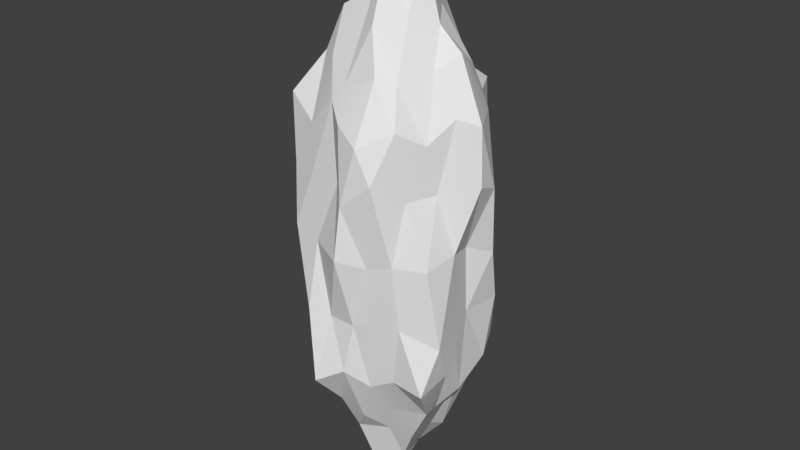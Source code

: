 # Source: Crystal2.blend  (saved by Blender 2.78.0; exported with 4.5.12 LTS)
import bpy
from mathutils import Matrix  # noqa: F401  (used for matrix-valued properties, if any)

bpy.ops.wm.read_factory_settings(use_empty=True)
scene = bpy.context.scene
scene.name = 'Scene'

# ---- collections
col_collection_1 = bpy.data.collections.new('Collection 1'); scene.collection.children.link(col_collection_1)

# ---- world
world_world = bpy.data.worlds.new('World'); scene.world = world_world
world_world.color = (0.05088, 0.05088, 0.05088)
world_world.use_sun_shadow = False
world_world.sun_shadow_jitter_overblur = 0.0
world_world.cycles.sampling_method = 'MANUAL'

# ---- meshes
me_icosphere = bpy.data.meshes.new('Icosphere')
me_icosphere.from_pydata([(0.01217, 0.008422, -0.9915), (0.7428, -0.6096, -0.4338), (-0.2295, -0.8982, -0.4654), (-0.9394, 0.05889, -0.4553), (-0.327, 0.8903, -0.4823), (0.6736, 0.4999, -0.3936), (0.2384, -0.8398, 0.3875), (-0.7321, -0.5188, 0.4482), (-0.7084, 0.5091, 0.4994), (0.2754, 0.8652, 0.4399), (0.9169, -0.08884, 0.4354), (0.006529, -0.002554, 0.9893), (-0.1396, -0.4241, -0.7254), (0.3728, -0.2737, -0.7227), (0.2088, -0.6532, -0.4675), (0.7299, -0.04727, -0.5077), (0.3661, 0.2047, -0.7633), (-0.4117, -0.01675, -0.7114), (-0.6283, -0.4071, -0.4284), (-0.1786, 0.3808, -0.7143), (-0.5565, 0.4594, -0.435), (0.1598, 0.7104, -0.5155), (0.8003, -0.2521, 0.02938), (0.8321, 0.2562, -0.03175), (0.06478, -0.9233, 0.01496), (0.495, -0.6952, 0.01226), (-0.8064, -0.2634, 0.005811), (-0.5561, -0.7151, 0.04794), (-0.5094, 0.683, 0.02614), (-0.7715, 0.2433, -0.01088), (0.4996, 0.6858, 0.001543), (-0.03664, 0.8051, -0.00876), (0.6212, -0.4129, 0.3828), (-0.1724, -0.6394, 0.4787), (-0.7297, -0.01474, 0.4214), (-0.2125, 0.7187, 0.464), (0.591, 0.4154, 0.4368), (0.08769, -0.4342, 0.7035), (0.4427, -0.03522, 0.6988), (-0.3619, -0.2628, 0.7236), (-0.3062, 0.3204, 0.7729), (0.139, 0.4241, 0.7236), (-0.03839, -0.2509, -0.9315), (0.6059, -0.3487, -0.573), (0.03399, -0.8086, -0.4063), (0.7554, -0.2706, -0.4078), (0.4935, 0.4223, -0.5884), (-0.2598, -0.02171, -0.8124), (-0.7393, -0.2117, -0.425), (-0.005676, 0.2071, -0.8338), (-0.3965, 0.5868, -0.4271), (0.4622, 0.6272, -0.3831), (0.8046, -0.4386, -0.2781), (0.9108, 0.1245, 0.214), (-0.1365, -0.764, -0.2299), (0.383, -0.8306, 0.2816), (-0.8489, -0.1443, -0.2242), (-0.6581, -0.59, 0.2305), (-0.3912, 0.7709, -0.2248), (-0.7813, 0.3649, 0.1756), (0.6101, 0.5571, -0.2547), (0.1968, 0.8802, 0.2934), (0.4834, -0.6374, 0.4346), (-0.4416, -0.6027, 0.3832), (-0.6571, 0.2321, 0.4668), (-0.01583, 0.803, 0.4378), (0.7445, 0.2303, 0.4396), (0.2387, -0.588, 0.5698), (0.2385, 0.03345, 0.8897), (-0.4976, -0.3385, 0.5821), (-0.5041, 0.4325, 0.5528), (0.2088, 0.5849, 0.5163), (-0.174, -0.6201, -0.5811), (0.1899, -0.1668, -0.8524), (0.4432, -0.6172, -0.4199), (0.718, 0.3354, -0.4488), (0.1312, 0.1341, -0.8628), (-0.7008, 0.03537, -0.5142), (-0.4721, -0.6719, -0.4358), (-0.1988, 0.6772, -0.5672), (-0.724, 0.1439, -0.4769), (-0.02143, 0.7672, -0.4401), (0.9375, -0.09307, 0.2465), (0.7761, 0.3992, -0.2207), (0.1022, -0.8812, 0.194), (0.5292, -0.6486, -0.2102), (-0.7637, -0.3641, 0.1884), (-0.3232, -0.8443, -0.2122), (-0.6008, 0.584, 0.2368), (-0.8151, 0.1625, -0.2145), (0.3762, 0.7613, 0.2299), (-0.1165, 0.9354, -0.2358), (0.7433, -0.1961, 0.454), (0.004392, -0.7684, 0.4326), (-0.7213, -0.2363, 0.4443), (-0.4736, 0.5786, 0.4562), (0.435, 0.5696, 0.4368), (0.04473, -0.2425, 0.8518), (0.6528, -0.02663, 0.628), (-0.1723, -0.1152, 0.7706), (-0.2052, 0.08269, 0.896), (0.1217, 0.1724, 0.9012), (0.2755, 0.2006, 0.7296), (0.5704, 0.2385, 0.5686), (0.3377, 0.4278, 0.5784), (-0.1086, 0.3897, 0.7024), (-0.06173, 0.5214, 0.6381), (-0.2956, 0.4741, 0.5883), (-0.3676, 0.0009112, 0.7062), (-0.5751, 0.1045, 0.548), (-0.4857, -0.1473, 0.5605), (-0.04486, -0.3133, 0.7444), (-0.3038, -0.4741, 0.5921), (-0.07166, -0.592, 0.5304), (0.3004, -0.2481, 0.74), (0.3737, -0.4867, 0.5528), (0.5268, -0.2068, 0.5794), (0.6848, 0.3326, 0.2106), (0.5995, 0.4507, 0.005983), (0.5475, 0.5524, 0.2129), (-0.118, 0.7833, 0.2256), (-0.2621, 0.7452, -0.01971), (-0.3612, 0.6867, 0.22), (-0.7713, 0.1346, 0.2263), (-0.7667, 0.0008025, 0.07807), (-0.7495, -0.1323, 0.2544), (-0.3511, -0.6864, 0.2578), (-0.2728, -0.7601, 0.02362), (-0.05636, -0.7273, 0.2335), (0.5365, -0.5709, 0.2142), (0.7345, -0.533, 0.002681), (0.6582, -0.3185, 0.2212), (0.2795, 0.8078, -0.0584), (0.3016, 0.6766, -0.2571), (0.1078, 0.772, -0.2283), (-0.6465, 0.4763, 0.002326), (-0.5301, 0.5768, -0.2198), (-0.6887, 0.3553, -0.246), (-0.6605, -0.4743, -0.006225), (-0.7646, -0.3699, -0.2269), (-0.5502, -0.5307, -0.2652), (0.274, -0.7553, -0.009944), (0.118, -0.7644, -0.2295), (0.3678, -0.6996, -0.212), (0.7182, 0.01664, 0.00661), (0.7741, -0.2011, -0.2224), (0.7195, 0.04527, -0.2308), (0.2939, 0.4126, -0.5224), (0.124, 0.3056, -0.7828), (0.01828, 0.585, -0.5886), (-0.2906, 0.4524, -0.5703), (-0.2994, 0.2026, -0.7221), (-0.5128, 0.2074, -0.5851), (-0.5149, -0.2137, -0.6011), (-0.2761, -0.2162, -0.7372), (-0.425, -0.4643, -0.551), (0.5489, 0.1881, -0.5481), (0.5522, -0.1503, -0.591), (0.3732, 0.01106, -0.72), (0.03986, -0.5571, -0.6289), (0.1537, -0.3354, -0.7063), (0.2852, -0.4357, -0.5851), (-0.03839, -0.2509, -0.9315), (-0.03839, -0.2509, -0.9315), (-0.03839, -0.2509, -0.9315), (-0.03839, -0.2509, -0.9315), (-0.03839, -0.2509, -0.9315), (0.01217, 0.008422, -0.9915), (0.01217, 0.008422, -0.9915), (0.01217, 0.008422, -0.9915), (0.01217, 0.008422, -0.9915), (0.6059, -0.3487, -0.573), (0.6059, -0.3487, -0.573), (0.6059, -0.3487, -0.573), (0.6059, -0.3487, -0.573), (0.7428, -0.6096, -0.4338), (0.7428, -0.6096, -0.4338), (0.7428, -0.6096, -0.4338), (0.7428, -0.6096, -0.4338), (0.03399, -0.8086, -0.4063), (0.03399, -0.8086, -0.4063), (0.03399, -0.8086, -0.4063), (0.03399, -0.8086, -0.4063), (0.03399, -0.8086, -0.4063), (-0.2295, -0.8982, -0.4654), (-0.2295, -0.8982, -0.4654), (-0.2295, -0.8982, -0.4654), (-0.2295, -0.8982, -0.4654), (0.7554, -0.2706, -0.4078), (0.7554, -0.2706, -0.4078), (0.7554, -0.2706, -0.4078), (0.4935, 0.4223, -0.5884), (0.4935, 0.4223, -0.5884), (0.4935, 0.4223, -0.5884), (0.4935, 0.4223, -0.5884), (0.6736, 0.4999, -0.3936), (0.6736, 0.4999, -0.3936), (0.6736, 0.4999, -0.3936), (0.6736, 0.4999, -0.3936), (-0.2598, -0.02171, -0.8124), (-0.2598, -0.02171, -0.8124), (-0.2598, -0.02171, -0.8124), (-0.2598, -0.02171, -0.8124), (-0.7393, -0.2117, -0.425), (-0.7393, -0.2117, -0.425), (-0.7393, -0.2117, -0.425), (-0.9394, 0.05889, -0.4553), (-0.9394, 0.05889, -0.4553), (-0.9394, 0.05889, -0.4553), (-0.9394, 0.05889, -0.4553), (-0.005676, 0.2071, -0.8338), (-0.005676, 0.2071, -0.8338), (-0.005676, 0.2071, -0.8338), (-0.3965, 0.5868, -0.4271), (-0.3965, 0.5868, -0.4271), (-0.3965, 0.5868, -0.4271), (-0.3965, 0.5868, -0.4271), (-0.3965, 0.5868, -0.4271), (-0.327, 0.8903, -0.4823), (-0.327, 0.8903, -0.4823), (-0.327, 0.8903, -0.4823), (-0.327, 0.8903, -0.4823), (0.4622, 0.6272, -0.3831), (0.4622, 0.6272, -0.3831), (0.4622, 0.6272, -0.3831), (0.4622, 0.6272, -0.3831), (0.8046, -0.4386, -0.2781), (0.8046, -0.4386, -0.2781), (0.8046, -0.4386, -0.2781), (0.8046, -0.4386, -0.2781), (0.9108, 0.1245, 0.214), (0.9108, 0.1245, 0.214), (0.9108, 0.1245, 0.214), (0.9108, 0.1245, 0.214), (0.9169, -0.08884, 0.4354), (0.9169, -0.08884, 0.4354), (0.9169, -0.08884, 0.4354), (0.9169, -0.08884, 0.4354), (-0.1365, -0.764, -0.2299), (-0.1365, -0.764, -0.2299), (-0.1365, -0.764, -0.2299), (-0.1365, -0.764, -0.2299), (0.383, -0.8306, 0.2816), (0.383, -0.8306, 0.2816), (0.383, -0.8306, 0.2816), (0.2384, -0.8398, 0.3875), (0.2384, -0.8398, 0.3875), (0.2384, -0.8398, 0.3875), (0.2384, -0.8398, 0.3875), (-0.8489, -0.1443, -0.2242), (-0.8489, -0.1443, -0.2242), (-0.8489, -0.1443, -0.2242), (-0.8489, -0.1443, -0.2242), (-0.6581, -0.59, 0.2305), (-0.7321, -0.5188, 0.4482), (-0.7321, -0.5188, 0.4482), (-0.7321, -0.5188, 0.4482), (-0.7321, -0.5188, 0.4482), (-0.3912, 0.7709, -0.2248), (-0.3912, 0.7709, -0.2248), (-0.3912, 0.7709, -0.2248), (-0.3912, 0.7709, -0.2248), (-0.7813, 0.3649, 0.1756), (-0.7813, 0.3649, 0.1756), (-0.7813, 0.3649, 0.1756), (-0.7813, 0.3649, 0.1756), (-0.7084, 0.5091, 0.4994), (-0.7084, 0.5091, 0.4994), (-0.7084, 0.5091, 0.4994), (-0.7084, 0.5091, 0.4994), (0.6101, 0.5571, -0.2547), (0.6101, 0.5571, -0.2547), (0.6101, 0.5571, -0.2547), (0.6101, 0.5571, -0.2547), (0.6101, 0.5571, -0.2547), (0.1968, 0.8802, 0.2934), (0.1968, 0.8802, 0.2934), (0.1968, 0.8802, 0.2934), (0.2754, 0.8652, 0.4399), (0.2754, 0.8652, 0.4399), (0.2754, 0.8652, 0.4399), (0.2754, 0.8652, 0.4399), (0.4834, -0.6374, 0.4346), (0.4834, -0.6374, 0.4346), (0.4834, -0.6374, 0.4346), (0.4834, -0.6374, 0.4346), (-0.4416, -0.6027, 0.3832), (-0.4416, -0.6027, 0.3832), (-0.6571, 0.2321, 0.4668), (-0.6571, 0.2321, 0.4668), (-0.6571, 0.2321, 0.4668), (-0.01583, 0.803, 0.4378), (-0.01583, 0.803, 0.4378), (-0.01583, 0.803, 0.4378), (-0.01583, 0.803, 0.4378), (0.7445, 0.2303, 0.4396), (0.7445, 0.2303, 0.4396), (0.2387, -0.588, 0.5698), (0.2387, -0.588, 0.5698), (0.2387, -0.588, 0.5698), (0.2385, 0.03345, 0.8897), (0.2385, 0.03345, 0.8897), (0.2385, 0.03345, 0.8897), (0.006529, -0.002554, 0.9893), (0.006529, -0.002554, 0.9893), (0.006529, -0.002554, 0.9893), (-0.4976, -0.3385, 0.5821), (-0.4976, -0.3385, 0.5821), (-0.4976, -0.3385, 0.5821), (-0.5041, 0.4325, 0.5528), (-0.5041, 0.4325, 0.5528), (-0.5041, 0.4325, 0.5528), (-0.5041, 0.4325, 0.5528), (0.2088, 0.5849, 0.5163), (0.2088, 0.5849, 0.5163), (0.2088, 0.5849, 0.5163), (0.2088, 0.5849, 0.5163), (0.2088, 0.5849, 0.5163), (-0.174, -0.6201, -0.5811), (-0.174, -0.6201, -0.5811), (-0.1396, -0.4241, -0.7254), (-0.1396, -0.4241, -0.7254), (-0.1396, -0.4241, -0.7254), (-0.1396, -0.4241, -0.7254), (0.1899, -0.1668, -0.8524), (0.1899, -0.1668, -0.8524), (0.1899, -0.1668, -0.8524), (0.1899, -0.1668, -0.8524), (0.3728, -0.2737, -0.7227), (0.4432, -0.6172, -0.4199), (0.4432, -0.6172, -0.4199), (0.4432, -0.6172, -0.4199), (0.2088, -0.6532, -0.4675), (0.2088, -0.6532, -0.4675), (0.718, 0.3354, -0.4488), (0.718, 0.3354, -0.4488), (0.718, 0.3354, -0.4488), (0.718, 0.3354, -0.4488), (0.718, 0.3354, -0.4488), (0.7299, -0.04727, -0.5077), (0.7299, -0.04727, -0.5077), (0.7299, -0.04727, -0.5077), (0.7299, -0.04727, -0.5077), (0.1312, 0.1341, -0.8628), (0.1312, 0.1341, -0.8628), (0.1312, 0.1341, -0.8628), (0.1312, 0.1341, -0.8628), (0.1312, 0.1341, -0.8628), (0.3661, 0.2047, -0.7633), (0.3661, 0.2047, -0.7633), (0.3661, 0.2047, -0.7633), (0.3661, 0.2047, -0.7633), (0.3661, 0.2047, -0.7633), (-0.7008, 0.03537, -0.5142), (-0.7008, 0.03537, -0.5142), (-0.7008, 0.03537, -0.5142), (-0.4117, -0.01675, -0.7114), (-0.4721, -0.6719, -0.4358), (-0.4721, -0.6719, -0.4358), (-0.4721, -0.6719, -0.4358), (-0.6283, -0.4071, -0.4284), (-0.6283, -0.4071, -0.4284), (-0.6283, -0.4071, -0.4284), (-0.1988, 0.6772, -0.5672), (-0.1988, 0.6772, -0.5672), (-0.1988, 0.6772, -0.5672), (-0.1988, 0.6772, -0.5672), (-0.1786, 0.3808, -0.7143), (-0.1786, 0.3808, -0.7143), (-0.1786, 0.3808, -0.7143), (-0.724, 0.1439, -0.4769), (-0.724, 0.1439, -0.4769), (-0.724, 0.1439, -0.4769), (-0.724, 0.1439, -0.4769), (-0.5565, 0.4594, -0.435), (-0.5565, 0.4594, -0.435), (-0.02143, 0.7672, -0.4401), (-0.02143, 0.7672, -0.4401), (-0.02143, 0.7672, -0.4401), (-0.02143, 0.7672, -0.4401), (-0.02143, 0.7672, -0.4401), (0.1598, 0.7104, -0.5155), (0.1598, 0.7104, -0.5155), (0.1598, 0.7104, -0.5155), (0.1598, 0.7104, -0.5155), (0.9375, -0.09307, 0.2465), (0.9375, -0.09307, 0.2465), (0.9375, -0.09307, 0.2465), (0.8003, -0.2521, 0.02938), (0.8003, -0.2521, 0.02938), (0.8003, -0.2521, 0.02938), (0.8003, -0.2521, 0.02938), (0.7761, 0.3992, -0.2207), (0.7761, 0.3992, -0.2207), (0.7761, 0.3992, -0.2207), (0.7761, 0.3992, -0.2207), (0.8321, 0.2562, -0.03175), (0.8321, 0.2562, -0.03175), (0.8321, 0.2562, -0.03175), (0.8321, 0.2562, -0.03175), (0.1022, -0.8812, 0.194), (0.1022, -0.8812, 0.194), (0.1022, -0.8812, 0.194), (0.1022, -0.8812, 0.194), (0.1022, -0.8812, 0.194), (0.06478, -0.9233, 0.01496), (0.06478, -0.9233, 0.01496), (0.06478, -0.9233, 0.01496), (0.06478, -0.9233, 0.01496), (0.06478, -0.9233, 0.01496), (0.5292, -0.6486, -0.2102), (0.5292, -0.6486, -0.2102), (0.5292, -0.6486, -0.2102), (0.495, -0.6952, 0.01226), (0.495, -0.6952, 0.01226), (0.495, -0.6952, 0.01226), (0.495, -0.6952, 0.01226), (-0.7637, -0.3641, 0.1884), (-0.8064, -0.2634, 0.005811), (-0.8064, -0.2634, 0.005811), (-0.8064, -0.2634, 0.005811), (-0.3232, -0.8443, -0.2122), (-0.3232, -0.8443, -0.2122), (-0.3232, -0.8443, -0.2122), (-0.3232, -0.8443, -0.2122), (-0.5561, -0.7151, 0.04794), (-0.5561, -0.7151, 0.04794), (-0.5561, -0.7151, 0.04794), (-0.6008, 0.584, 0.2368), (-0.5094, 0.683, 0.02614), (-0.5094, 0.683, 0.02614), (-0.8151, 0.1625, -0.2145), (-0.8151, 0.1625, -0.2145), (-0.8151, 0.1625, -0.2145), (-0.8151, 0.1625, -0.2145), (-0.7715, 0.2433, -0.01088), (-0.7715, 0.2433, -0.01088), (-0.7715, 0.2433, -0.01088), (0.3762, 0.7613, 0.2299), (0.3762, 0.7613, 0.2299), (0.4996, 0.6858, 0.001543), (0.4996, 0.6858, 0.001543), (0.4996, 0.6858, 0.001543), (0.4996, 0.6858, 0.001543), (-0.1165, 0.9354, -0.2358), (-0.1165, 0.9354, -0.2358), (-0.1165, 0.9354, -0.2358), (-0.1165, 0.9354, -0.2358), (-0.03664, 0.8051, -0.00876), (-0.03664, 0.8051, -0.00876), (-0.03664, 0.8051, -0.00876), (0.7433, -0.1961, 0.454), (0.7433, -0.1961, 0.454), (0.6212, -0.4129, 0.3828), (0.6212, -0.4129, 0.3828), (0.6212, -0.4129, 0.3828), (0.004392, -0.7684, 0.4326), (0.004392, -0.7684, 0.4326), (-0.1724, -0.6394, 0.4787), (-0.1724, -0.6394, 0.4787), (-0.1724, -0.6394, 0.4787), (-0.1724, -0.6394, 0.4787), (-0.7213, -0.2363, 0.4443), (-0.7297, -0.01474, 0.4214), (-0.7297, -0.01474, 0.4214), (-0.7297, -0.01474, 0.4214), (-0.7297, -0.01474, 0.4214), (-0.4736, 0.5786, 0.4562), (-0.4736, 0.5786, 0.4562), (-0.2125, 0.7187, 0.464), (0.435, 0.5696, 0.4368), (0.435, 0.5696, 0.4368), (0.435, 0.5696, 0.4368), (0.435, 0.5696, 0.4368), (0.591, 0.4154, 0.4368), (0.591, 0.4154, 0.4368), (0.04473, -0.2425, 0.8518), (0.04473, -0.2425, 0.8518), (0.04473, -0.2425, 0.8518), (0.08769, -0.4342, 0.7035), (0.08769, -0.4342, 0.7035), (0.08769, -0.4342, 0.7035), (0.6528, -0.02663, 0.628), (0.6528, -0.02663, 0.628), (0.6528, -0.02663, 0.628), (0.4427, -0.03522, 0.6988), (0.4427, -0.03522, 0.6988), (0.4427, -0.03522, 0.6988), (0.4427, -0.03522, 0.6988), (-0.1723, -0.1152, 0.7706), (-0.1723, -0.1152, 0.7706), (-0.3619, -0.2628, 0.7236), (-0.3619, -0.2628, 0.7236), (-0.3619, -0.2628, 0.7236), (-0.3619, -0.2628, 0.7236), (-0.2052, 0.08269, 0.896), (-0.2052, 0.08269, 0.896), (-0.2052, 0.08269, 0.896), (-0.3062, 0.3204, 0.7729), (-0.3062, 0.3204, 0.7729), (-0.3062, 0.3204, 0.7729), (-0.3062, 0.3204, 0.7729), (-0.3062, 0.3204, 0.7729), (0.1217, 0.1724, 0.9012), (0.1217, 0.1724, 0.9012), (0.139, 0.4241, 0.7236), (0.139, 0.4241, 0.7236), (0.139, 0.4241, 0.7236), (-0.1086, 0.3897, 0.7024), (-0.1086, 0.3897, 0.7024), (-0.3676, 0.0009112, 0.7062), (-0.3676, 0.0009112, 0.7062), (-0.3676, 0.0009112, 0.7062), (-0.3676, 0.0009112, 0.7062), (-0.5751, 0.1045, 0.548), (-0.4857, -0.1473, 0.5605), (-0.4857, -0.1473, 0.5605), (-0.3038, -0.4741, 0.5921), (0.3737, -0.4867, 0.5528), (0.3737, -0.4867, 0.5528), (0.3737, -0.4867, 0.5528), (0.5268, -0.2068, 0.5794), (0.5268, -0.2068, 0.5794), (0.5475, 0.5524, 0.2129), (0.5475, 0.5524, 0.2129), (0.5475, 0.5524, 0.2129), (-0.3612, 0.6867, 0.22), (-0.7713, 0.1346, 0.2263), (-0.3511, -0.6864, 0.2578), (-0.2728, -0.7601, 0.02362), (-0.2728, -0.7601, 0.02362), (-0.2728, -0.7601, 0.02362), (-0.05636, -0.7273, 0.2335), (-0.05636, -0.7273, 0.2335), (-0.05636, -0.7273, 0.2335), (0.7345, -0.533, 0.002681), (0.7345, -0.533, 0.002681), (0.7345, -0.533, 0.002681), (0.7345, -0.533, 0.002681), (0.6582, -0.3185, 0.2212), (0.6582, -0.3185, 0.2212), (0.6582, -0.3185, 0.2212), (0.3016, 0.6766, -0.2571), (0.3016, 0.6766, -0.2571), (0.3016, 0.6766, -0.2571), (0.3016, 0.6766, -0.2571), (0.1078, 0.772, -0.2283), (0.1078, 0.772, -0.2283), (0.1078, 0.772, -0.2283), (0.1078, 0.772, -0.2283), (0.1078, 0.772, -0.2283), (-0.6465, 0.4763, 0.002326), (-0.5301, 0.5768, -0.2198), (-0.5301, 0.5768, -0.2198), (-0.7646, -0.3699, -0.2269), (-0.7646, -0.3699, -0.2269), (-0.7646, -0.3699, -0.2269), (-0.7646, -0.3699, -0.2269), (-0.5502, -0.5307, -0.2652), (-0.5502, -0.5307, -0.2652), (-0.5502, -0.5307, -0.2652), (-0.5502, -0.5307, -0.2652), (0.274, -0.7553, -0.009944), (0.274, -0.7553, -0.009944), (0.274, -0.7553, -0.009944), (0.118, -0.7644, -0.2295), (0.118, -0.7644, -0.2295), (0.118, -0.7644, -0.2295), (0.118, -0.7644, -0.2295), (0.118, -0.7644, -0.2295), (0.7182, 0.01664, 0.00661), (0.7182, 0.01664, 0.00661), (0.7182, 0.01664, 0.00661), (0.7182, 0.01664, 0.00661), (0.7195, 0.04527, -0.2308), (0.7195, 0.04527, -0.2308), (0.7195, 0.04527, -0.2308), (0.7195, 0.04527, -0.2308), (0.01828, 0.585, -0.5886), (0.01828, 0.585, -0.5886), (0.01828, 0.585, -0.5886), (0.01828, 0.585, -0.5886), (0.01828, 0.585, -0.5886), (-0.2761, -0.2162, -0.7372), (0.5489, 0.1881, -0.5481), (0.5489, 0.1881, -0.5481), (0.5489, 0.1881, -0.5481), (0.5489, 0.1881, -0.5481), (0.2755, 0.2006, 0.7296), (0.2755, 0.2006, 0.7296), (0.5704, 0.2385, 0.5686), (0.5704, 0.2385, 0.5686), (0.3377, 0.4278, 0.5784), (0.3377, 0.4278, 0.5784), (0.3377, 0.4278, 0.5784), (-0.06173, 0.5214, 0.6381), (-0.06173, 0.5214, 0.6381), (-0.2956, 0.4741, 0.5883), (-0.2956, 0.4741, 0.5883), (-0.04486, -0.3133, 0.7444), (-0.04486, -0.3133, 0.7444), (-0.04486, -0.3133, 0.7444), (-0.07166, -0.592, 0.5304), (-0.07166, -0.592, 0.5304), (0.5995, 0.4507, 0.005983), (0.5995, 0.4507, 0.005983), (0.5995, 0.4507, 0.005983), (-0.2621, 0.7452, -0.01971), (-0.2621, 0.7452, -0.01971), (-0.2621, 0.7452, -0.01971), (-0.7667, 0.0008025, 0.07807), (0.5365, -0.5709, 0.2142), (0.5365, -0.5709, 0.2142), (0.2795, 0.8078, -0.0584), (0.2795, 0.8078, -0.0584), (0.2795, 0.8078, -0.0584), (-0.6605, -0.4743, -0.006225), (-0.6605, -0.4743, -0.006225), (0.2939, 0.4126, -0.5224), (0.2939, 0.4126, -0.5224), (0.2939, 0.4126, -0.5224), (0.124, 0.3056, -0.7828), (0.124, 0.3056, -0.7828), (0.124, 0.3056, -0.7828), (-0.2994, 0.2026, -0.7221), (-0.2994, 0.2026, -0.7221), (0.5522, -0.1503, -0.591), (0.5522, -0.1503, -0.591), (0.5522, -0.1503, -0.591), (0.3732, 0.01106, -0.72), (0.3732, 0.01106, -0.72), (0.03986, -0.5571, -0.6289), (0.03986, -0.5571, -0.6289), (0.1537, -0.3354, -0.7063), (0.1537, -0.3354, -0.7063), (0.1537, -0.3354, -0.7063), (0.1537, -0.3354, -0.7063), (0.2852, -0.4357, -0.5851), (-0.5128, 0.2074, -0.5851), (0.6848, 0.3326, 0.2106), (0.3004, -0.2481, 0.74), (0.3004, -0.2481, 0.74)], [], [(167, 325, 162), (175, 171, 188), (168, 164, 199), (169, 201, 210), (170, 212, 344), (176, 190, 226), (184, 179, 238), (206, 203, 249), (218, 213, 258), (196, 222, 270), (178, 228, 411), (187, 240, 422), (209, 251, 432), (221, 260, 445), (197, 272, 393), (246, 282, 297), (255, 286, 306), (267, 288, 309), (279, 291, 313), (235, 295, 483), (487, 588, 301), (488, 591, 589), (474, 470, 592), (505, 509, 503), (505, 595, 509), (469, 467, 597), (498, 511, 495), (501, 514, 512), (463, 462, 515), (491, 600, 489), (493, 517, 601), (458, 456, 602), (479, 641, 476), (479, 519, 641), (453, 451, 521), (398, 639, 231), (398, 605, 639), (440, 438, 523), (450, 120, 276), (450, 608, 120), (429, 428, 526), (436, 527, 263), (436, 124, 527), (418, 417, 125), (427, 126, 57), (27, 530, 528), (405, 400, 532), (414, 611, 243), (415, 536, 612), (388, 385, 539), (442, 614, 439), (443, 543, 615), (381, 376, 546), (28, 551, 88), (28, 552, 551), (374, 370, 137), (419, 616, 86), (420, 555, 617), (360, 357, 558), (408, 563, 402), (409, 566, 564), (332, 329, 143), (391, 571, 387), (22, 145, 572), (339, 334, 574), (350, 619, 192), (351, 622, 620), (367, 363, 578), (369, 150, 365), (369, 625, 150), (356, 353, 638), (17, 153, 355), (17, 583, 153), (320, 318, 155), (342, 585, 336), (342, 627, 585), (328, 324, 629), (322, 632, 72), (323, 634, 159), (13, 172, 637), (161, 331, 333), (161, 173, 331), (174, 177, 330), (631, 161, 333), (631, 635, 161), (633, 13, 637), (319, 181, 185), (72, 632, 182), (631, 333, 180), (630, 343, 348), (629, 324, 345), (327, 0, 347), (584, 158, 349), (156, 626, 629), (626, 328, 629), (335, 191, 195), (338, 586, 193), (587, 352, 46), (155, 359, 362), (155, 318, 358), (318, 186, 358), (153, 155, 362), (153, 583, 155), (583, 320, 155), (354, 205, 207), (355, 153, 204), (153, 362, 204), (152, 372, 375), (638, 353, 373), (77, 208, 371), (150, 152, 375), (150, 625, 152), (624, 356, 638), (364, 215, 219), (365, 150, 216), (150, 375, 214), (579, 378, 384), (582, 366, 379), (79, 220, 377), (618, 580, 383), (147, 623, 581), (621, 368, 149), (194, 224, 198), (192, 619, 225), (618, 383, 223), (575, 392, 396), (146, 337, 394), (75, 5, 83), (570, 576, 397), (572, 145, 577), (145, 340, 577), (386, 230, 234), (82, 573, 232), (144, 399, 53), (143, 410, 413), (143, 329, 410), (74, 1, 85), (562, 143, 413), (562, 567, 143), (565, 332, 143), (401, 242, 245), (404, 141, 244), (141, 416, 244), (559, 421, 425), (558, 357, 423), (78, 2, 87), (616, 560, 426), (138, 556, 561), (554, 361, 140), (86, 253, 254), (86, 616, 253), (616, 426, 253), (137, 431, 435), (137, 370, 433), (80, 3, 89), (551, 137, 435), (551, 552, 137), (552, 374, 137), (88, 262, 266), (88, 551, 262), (135, 437, 265), (547, 444, 448), (550, 380, 446), (81, 4, 91), (613, 548, 449), (132, 544, 549), (542, 382, 134), (439, 275, 278), (439, 614, 275), (613, 449, 61), (540, 92, 455), (539, 385, 452), (385, 236, 452), (611, 540, 455), (129, 537, 541), (535, 389, 131), (55, 284, 248), (243, 611, 283), (611, 455, 283), (533, 93, 461), (533, 403, 93), (84, 247, 457), (528, 534, 459), (528, 530, 534), (529, 406, 128), (57, 287, 257), (57, 126, 287), (126, 460, 287), (125, 94, 465), (125, 417, 94), (417, 256, 94), (527, 125, 465), (527, 124, 125), (610, 418, 125), (264, 290, 269), (59, 123, 289), (123, 466, 289), (526, 468, 35), (526, 428, 468), (428, 268, 468), (120, 526, 35), (120, 608, 526), (607, 430, 122), (277, 293, 281), (276, 120, 292), (120, 35, 292), (523, 472, 36), (523, 438, 472), (90, 280, 471), (639, 524, 475), (117, 606, 525), (604, 441, 119), (233, 66, 237), (231, 639, 296), (639, 475, 296), (522, 482, 485), (521, 451, 484), (451, 10, 484), (640, 116, 486), (640, 518, 116), (518, 454, 116), (477, 300, 303), (477, 114, 300), (640, 486, 68), (603, 298, 481), (602, 456, 299), (456, 6, 299), (599, 113, 480), (601, 517, 602), (517, 458, 602), (490, 478, 304), (490, 111, 478), (599, 480, 97), (516, 307, 492), (515, 462, 308), (462, 7, 308), (510, 516, 492), (512, 514, 110), (514, 464, 110), (496, 490, 304), (496, 513, 490), (108, 39, 99), (598, 310, 500), (597, 467, 311), (95, 8, 70), (508, 107, 499), (509, 595, 597), (595, 469, 597), (503, 497, 305), (503, 509, 497), (105, 40, 100), (593, 314, 507), (104, 473, 315), (96, 9, 317), (588, 594, 506), (102, 590, 592), (590, 474, 592), (302, 504, 11), (301, 588, 101), (588, 506, 101), (98, 103, 38), (483, 295, 590), (295, 474, 590), (316, 596, 41), (71, 294, 106), (65, 469, 595), (312, 109, 502), (312, 64, 109), (64, 34, 109), (69, 112, 494), (69, 63, 112), (63, 33, 112), (67, 520, 37), (67, 285, 520), (62, 32, 115), (395, 118, 23), (395, 273, 118), (271, 441, 604), (447, 609, 31), (445, 260, 121), (259, 430, 607), (434, 610, 29), (434, 250, 610), (250, 418, 610), (424, 530, 27), (422, 240, 531), (239, 407, 127), (412, 538, 25), (412, 229, 538), (227, 390, 130), (274, 545, 30), (60, 51, 133), (51, 21, 133), (261, 552, 28), (58, 217, 553), (50, 20, 136), (252, 557, 26), (56, 48, 139), (48, 18, 139), (241, 568, 24), (54, 183, 569), (44, 14, 142), (52, 145, 22), (52, 189, 145), (189, 341, 145), (346, 148, 16), (76, 211, 621), (211, 368, 621), (49, 151, 19), (49, 202, 151), (200, 356, 624), (47, 583, 17), (47, 165, 583), (163, 321, 154), (45, 628, 15), (188, 171, 157), (43, 328, 626), (166, 636, 12), (42, 326, 160), (73, 13, 633)])
me_icosphere.polygons.foreach_set('use_smooth', [True] * 320)
me_icosphere.use_remesh_preserve_volume = False
me_icosphere.use_remesh_preserve_attributes = False
me_icosphere.use_mirror_vertex_groups = False
me_icosphere.update()

# ---- objects
ob_icosphere = bpy.data.objects.new('Icosphere', me_icosphere)

# ---- transforms, parenting, visibility, modifiers, constraints
ob_icosphere.location = (0.0, 0.0, 0.0)
ob_icosphere.scale = (1.0, 1.0, 2.75)
ob_icosphere.lineart.crease_threshold = 0.0

# ---- collection membership
col_collection_1.objects.link(ob_icosphere)

# ---- scene / render settings (as saved in the file)
scene.frame_start = 1; scene.frame_end = 250; scene.frame_set(1)
scene.render.engine = 'BLENDER_EEVEE_NEXT'
scene.render.resolution_percentage = 50
scene.render.dither_intensity = 0.0
scene.cycles.use_denoising = False
scene.cycles.samples = 128
scene.cycles.sampling_pattern = 'TABULATED_SOBOL'
scene.cycles.light_sampling_threshold = 0.0
scene.cycles.use_adaptive_sampling = False
scene.cycles.use_light_tree = False
scene.cycles.blur_glossy = 0.0
scene.cycles.sample_clamp_indirect = 0.0
scene.view_settings.view_transform = 'Standard'
bpy.context.view_layer.update()

# ---- added for rendering (the .blend has no active camera and no usable light): camera, sun
cam_auto = bpy.data.cameras.new('AutoCamera')
cam_auto.lens = 50.0
cam_auto.sensor_width = 36.0
cam_auto.clip_end = 1000.0
ob_auto_camera = bpy.data.objects.new('AutoCamera', cam_auto)
scene.collection.objects.link(ob_auto_camera)
ob_auto_camera.location = (5.60025, -6.71536, 4.47801)
ob_auto_camera.rotation_euler = (1.09748, -7.21219e-08, 0.694738)
scene.camera = ob_auto_camera
light_auto_sun = bpy.data.lights.new('AutoSun', 'SUN')
light_auto_sun.energy = 3.0
light_auto_sun.angle = 0.0523599
ob_auto_sun = bpy.data.objects.new('AutoSun', light_auto_sun)
scene.collection.objects.link(ob_auto_sun)
ob_auto_sun.rotation_euler = (0.872665, 0.174533, 0.523599)
bpy.context.view_layer.update()
